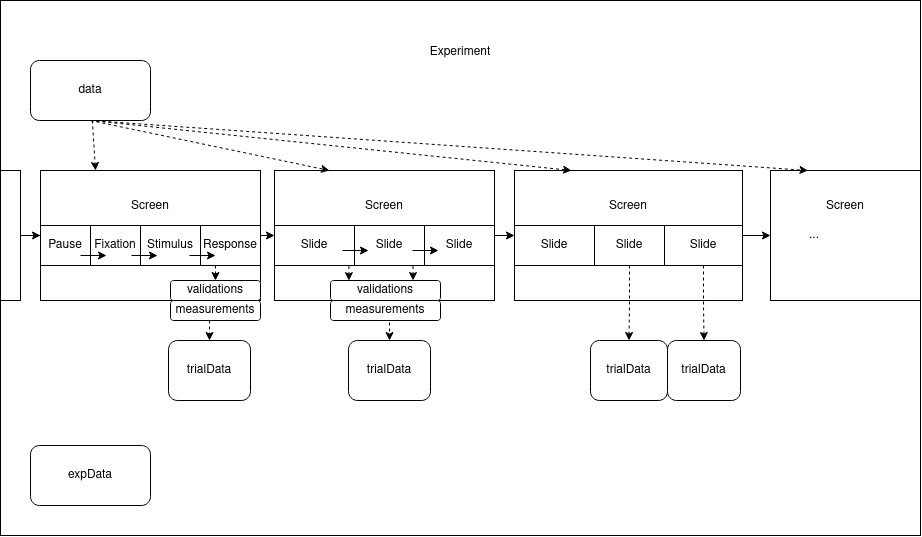

The diagram above was exported from draw.io. Its source (the exported page's mxGraphModel, read from the mxfile embedded in the PNG):
<mxGraphModel dx="1185" dy="659" grid="1" gridSize="10" guides="1" tooltips="1" connect="1" arrows="1" fold="1" page="1" pageScale="1" pageWidth="827" pageHeight="1169" math="0" shadow="0">
  <root>
    <mxCell id="0" />
    <mxCell id="1" parent="0" />
    <mxCell id="X5t9aL0drkCm2suMyf4Y-1" value="&lt;div&gt;Experiment&lt;/div&gt;&lt;div&gt;&lt;br&gt;&lt;/div&gt;&lt;div&gt;&lt;br&gt;&lt;/div&gt;&lt;div&gt;&lt;br&gt;&lt;/div&gt;&lt;div&gt;&lt;br&gt;&lt;/div&gt;&lt;div&gt;&lt;br&gt;&lt;/div&gt;&lt;div&gt;&lt;br&gt;&lt;/div&gt;&lt;div&gt;&lt;br&gt;&lt;/div&gt;&lt;div&gt;&lt;br&gt;&lt;/div&gt;&lt;div&gt;&lt;br&gt;&lt;/div&gt;&lt;div&gt;&lt;br&gt;&lt;/div&gt;&lt;div&gt;&lt;br&gt;&lt;/div&gt;&lt;div&gt;&lt;br&gt;&lt;/div&gt;&lt;div&gt;&lt;br&gt;&lt;/div&gt;&lt;div&gt;&lt;br&gt;&lt;/div&gt;&lt;div&gt;&lt;br&gt;&lt;/div&gt;&lt;div&gt;&lt;br&gt;&lt;/div&gt;&lt;div&gt;&lt;br&gt;&lt;/div&gt;&lt;div&gt;&lt;br&gt;&lt;/div&gt;&lt;div&gt;&lt;br&gt;&lt;/div&gt;&lt;div&gt;&lt;br&gt;&lt;/div&gt;&lt;div&gt;&lt;br&gt;&lt;/div&gt;&lt;div&gt;&lt;br&gt;&lt;/div&gt;&lt;div&gt;&lt;br&gt;&lt;/div&gt;&lt;div&gt;&lt;br&gt;&lt;/div&gt;&lt;div&gt;&lt;br&gt;&lt;/div&gt;&lt;div&gt;&lt;br&gt;&lt;/div&gt;&lt;div&gt;&lt;br&gt;&lt;/div&gt;&lt;div&gt;&lt;br&gt;&lt;/div&gt;&lt;div&gt;&lt;br&gt;&lt;/div&gt;&lt;div&gt;&lt;br&gt;&lt;/div&gt;" style="rounded=0;whiteSpace=wrap;html=1;" parent="1" vertex="1">
      <mxGeometry x="40" y="80" width="920" height="535" as="geometry" />
    </mxCell>
    <mxCell id="X5t9aL0drkCm2suMyf4Y-9" value="&lt;div&gt;Screen&lt;/div&gt;&lt;div&gt;&lt;br&gt;&lt;/div&gt;&lt;div&gt;&lt;br&gt;&lt;/div&gt;&lt;div&gt;&lt;br&gt;&lt;/div&gt;&lt;div&gt;&lt;br&gt;&lt;/div&gt;" style="rounded=0;whiteSpace=wrap;html=1;" parent="1" vertex="1">
      <mxGeometry x="554" y="250" width="228" height="130" as="geometry" />
    </mxCell>
    <mxCell id="X5t9aL0drkCm2suMyf4Y-2" value="trialData" style="rounded=1;whiteSpace=wrap;html=1;" parent="1" vertex="1">
      <mxGeometry x="388" y="420" width="82" height="60" as="geometry" />
    </mxCell>
    <mxCell id="X5t9aL0drkCm2suMyf4Y-3" value="data" style="rounded=1;whiteSpace=wrap;html=1;" parent="1" vertex="1">
      <mxGeometry x="70" y="140" width="120" height="60" as="geometry" />
    </mxCell>
    <mxCell id="X5t9aL0drkCm2suMyf4Y-23" style="edgeStyle=orthogonalEdgeStyle;rounded=0;orthogonalLoop=1;jettySize=auto;html=1;exitX=1;exitY=0.5;exitDx=0;exitDy=0;entryX=0;entryY=0.5;entryDx=0;entryDy=0;" parent="1" source="X5t9aL0drkCm2suMyf4Y-4" target="X5t9aL0drkCm2suMyf4Y-9" edge="1">
      <mxGeometry relative="1" as="geometry" />
    </mxCell>
    <mxCell id="X5t9aL0drkCm2suMyf4Y-4" value="&lt;div&gt;Screen&lt;/div&gt;&lt;div&gt;&lt;br&gt;&lt;/div&gt;&lt;div&gt;&lt;br&gt;&lt;/div&gt;&lt;div&gt;&lt;br&gt;&lt;/div&gt;&lt;div&gt;&lt;br&gt;&lt;/div&gt;" style="rounded=0;whiteSpace=wrap;html=1;" parent="1" vertex="1">
      <mxGeometry x="314" y="250" width="220" height="130" as="geometry" />
    </mxCell>
    <mxCell id="X5t9aL0drkCm2suMyf4Y-5" value="Slide" style="rounded=0;whiteSpace=wrap;html=1;" parent="1" vertex="1">
      <mxGeometry x="314" y="305" width="80" height="40" as="geometry" />
    </mxCell>
    <mxCell id="X5t9aL0drkCm2suMyf4Y-7" value="Slide" style="rounded=0;whiteSpace=wrap;html=1;" parent="1" vertex="1">
      <mxGeometry x="394" y="305" width="70" height="40" as="geometry" />
    </mxCell>
    <mxCell id="X5t9aL0drkCm2suMyf4Y-8" value="Slide" style="rounded=0;whiteSpace=wrap;html=1;" parent="1" vertex="1">
      <mxGeometry x="464" y="305" width="70" height="40" as="geometry" />
    </mxCell>
    <mxCell id="X5t9aL0drkCm2suMyf4Y-13" style="edgeStyle=orthogonalEdgeStyle;rounded=0;orthogonalLoop=1;jettySize=auto;html=1;exitX=0.5;exitY=1;exitDx=0;exitDy=0;entryX=0.5;entryY=0;entryDx=0;entryDy=0;dashed=1;" parent="1" source="X5t9aL0drkCm2suMyf4Y-10" target="X5t9aL0drkCm2suMyf4Y-2" edge="1">
      <mxGeometry relative="1" as="geometry" />
    </mxCell>
    <mxCell id="X5t9aL0drkCm2suMyf4Y-10" value="measurements" style="rounded=1;whiteSpace=wrap;html=1;" parent="1" vertex="1">
      <mxGeometry x="370" y="380" width="110" height="20" as="geometry" />
    </mxCell>
    <mxCell id="X5t9aL0drkCm2suMyf4Y-12" value="validations" style="rounded=1;whiteSpace=wrap;html=1;" parent="1" vertex="1">
      <mxGeometry x="370" y="360" width="110" height="20" as="geometry" />
    </mxCell>
    <mxCell id="X5t9aL0drkCm2suMyf4Y-14" value="&lt;div&gt;expData&lt;/div&gt;" style="rounded=1;whiteSpace=wrap;html=1;" parent="1" vertex="1">
      <mxGeometry x="70" y="525" width="120" height="60" as="geometry" />
    </mxCell>
    <mxCell id="X5t9aL0drkCm2suMyf4Y-19" value="" style="endArrow=classic;html=1;" parent="1" edge="1">
      <mxGeometry width="50" height="50" relative="1" as="geometry">
        <mxPoint x="382" y="330" as="sourcePoint" />
        <mxPoint x="408" y="330" as="targetPoint" />
      </mxGeometry>
    </mxCell>
    <mxCell id="X5t9aL0drkCm2suMyf4Y-20" value="" style="endArrow=classic;html=1;" parent="1" edge="1">
      <mxGeometry width="50" height="50" relative="1" as="geometry">
        <mxPoint x="452" y="330" as="sourcePoint" />
        <mxPoint x="478" y="330" as="targetPoint" />
      </mxGeometry>
    </mxCell>
    <mxCell id="shQHbj2K9rTeRxVIeZNc-1" value="Slide" style="rounded=0;whiteSpace=wrap;html=1;" parent="1" vertex="1">
      <mxGeometry x="554" y="305" width="80" height="40" as="geometry" />
    </mxCell>
    <mxCell id="shQHbj2K9rTeRxVIeZNc-2" value="Slide" style="rounded=0;whiteSpace=wrap;html=1;" parent="1" vertex="1">
      <mxGeometry x="634" y="305" width="70" height="40" as="geometry" />
    </mxCell>
    <mxCell id="shQHbj2K9rTeRxVIeZNc-3" value="Slide" style="rounded=0;whiteSpace=wrap;html=1;" parent="1" vertex="1">
      <mxGeometry x="704" y="305" width="78" height="40" as="geometry" />
    </mxCell>
    <mxCell id="X5t9aL0drkCm2suMyf4Y-17" style="edgeStyle=orthogonalEdgeStyle;rounded=0;orthogonalLoop=1;jettySize=auto;html=1;entryX=0.5;entryY=0;entryDx=0;entryDy=0;exitX=0.5;exitY=1;exitDx=0;exitDy=0;dashed=1;" parent="1" source="shQHbj2K9rTeRxVIeZNc-2" target="X5t9aL0drkCm2suMyf4Y-16" edge="1">
      <mxGeometry relative="1" as="geometry" />
    </mxCell>
    <mxCell id="shQHbj2K9rTeRxVIeZNc-4" style="edgeStyle=orthogonalEdgeStyle;rounded=0;orthogonalLoop=1;jettySize=auto;html=1;exitX=0.5;exitY=1;exitDx=0;exitDy=0;dashed=1;" parent="1" source="shQHbj2K9rTeRxVIeZNc-3" target="shQHbj2K9rTeRxVIeZNc-5" edge="1">
      <mxGeometry relative="1" as="geometry">
        <mxPoint x="679" y="360" as="sourcePoint" />
        <mxPoint x="670" y="420" as="targetPoint" />
      </mxGeometry>
    </mxCell>
    <mxCell id="shQHbj2K9rTeRxVIeZNc-5" value="trialData" style="rounded=1;whiteSpace=wrap;html=1;" parent="1" vertex="1">
      <mxGeometry x="707" y="420" width="73" height="60" as="geometry" />
    </mxCell>
    <mxCell id="X5t9aL0drkCm2suMyf4Y-16" value="trialData" style="rounded=1;whiteSpace=wrap;html=1;" parent="1" vertex="1">
      <mxGeometry x="630" y="420" width="77" height="60" as="geometry" />
    </mxCell>
    <mxCell id="shQHbj2K9rTeRxVIeZNc-6" value="&lt;div&gt;Screen&lt;/div&gt;&lt;div&gt;&lt;br&gt;&lt;/div&gt;&lt;div&gt;&lt;br&gt;&lt;/div&gt;&lt;div&gt;&lt;br&gt;&lt;/div&gt;&lt;div&gt;&lt;br&gt;&lt;/div&gt;" style="rounded=0;whiteSpace=wrap;html=1;" parent="1" vertex="1">
      <mxGeometry x="810" y="250" width="150" height="130" as="geometry" />
    </mxCell>
    <mxCell id="X5t9aL0drkCm2suMyf4Y-18" value="..." style="text;html=1;strokeColor=none;fillColor=none;align=center;verticalAlign=middle;whiteSpace=wrap;rounded=0;" parent="1" vertex="1">
      <mxGeometry x="834" y="305" width="40" height="20" as="geometry" />
    </mxCell>
    <mxCell id="shQHbj2K9rTeRxVIeZNc-7" style="edgeStyle=orthogonalEdgeStyle;rounded=0;orthogonalLoop=1;jettySize=auto;html=1;entryX=0;entryY=0.5;entryDx=0;entryDy=0;exitX=1;exitY=0.5;exitDx=0;exitDy=0;" parent="1" source="X5t9aL0drkCm2suMyf4Y-9" target="shQHbj2K9rTeRxVIeZNc-6" edge="1">
      <mxGeometry relative="1" as="geometry">
        <mxPoint x="544" y="325" as="sourcePoint" />
        <mxPoint x="564" y="325" as="targetPoint" />
      </mxGeometry>
    </mxCell>
    <mxCell id="shQHbj2K9rTeRxVIeZNc-10" style="edgeStyle=orthogonalEdgeStyle;rounded=0;orthogonalLoop=1;jettySize=auto;html=1;entryX=0;entryY=0.5;entryDx=0;entryDy=0;exitX=1;exitY=0.5;exitDx=0;exitDy=0;" parent="1" target="X5t9aL0drkCm2suMyf4Y-4" edge="1">
      <mxGeometry relative="1" as="geometry">
        <mxPoint x="300" y="315" as="sourcePoint" />
        <mxPoint x="564" y="325" as="targetPoint" />
      </mxGeometry>
    </mxCell>
    <mxCell id="shQHbj2K9rTeRxVIeZNc-11" style="edgeStyle=orthogonalEdgeStyle;rounded=0;orthogonalLoop=1;jettySize=auto;html=1;entryX=0.167;entryY=0.008;entryDx=0;entryDy=0;exitX=1;exitY=1;exitDx=0;exitDy=0;entryPerimeter=0;dashed=1;" parent="1" source="X5t9aL0drkCm2suMyf4Y-5" target="X5t9aL0drkCm2suMyf4Y-12" edge="1">
      <mxGeometry relative="1" as="geometry">
        <mxPoint x="679" y="355" as="sourcePoint" />
        <mxPoint x="678" y="430" as="targetPoint" />
      </mxGeometry>
    </mxCell>
    <mxCell id="shQHbj2K9rTeRxVIeZNc-12" style="edgeStyle=orthogonalEdgeStyle;rounded=0;orthogonalLoop=1;jettySize=auto;html=1;entryX=0.75;entryY=0;entryDx=0;entryDy=0;exitX=0;exitY=1;exitDx=0;exitDy=0;dashed=1;" parent="1" source="X5t9aL0drkCm2suMyf4Y-8" target="X5t9aL0drkCm2suMyf4Y-12" edge="1">
      <mxGeometry relative="1" as="geometry">
        <mxPoint x="404" y="355" as="sourcePoint" />
        <mxPoint x="407.5" y="370" as="targetPoint" />
      </mxGeometry>
    </mxCell>
    <mxCell id="bz10wVTRfY3r_7okI-cT-1" value="" style="rounded=0;whiteSpace=wrap;html=1;" vertex="1" parent="1">
      <mxGeometry x="40" y="250" width="20" height="130" as="geometry" />
    </mxCell>
    <mxCell id="bz10wVTRfY3r_7okI-cT-2" value="&lt;div&gt;Screen&lt;/div&gt;&lt;div&gt;&lt;br&gt;&lt;/div&gt;&lt;div&gt;&lt;br&gt;&lt;/div&gt;&lt;div&gt;&lt;br&gt;&lt;/div&gt;&lt;div&gt;&lt;br&gt;&lt;/div&gt;" style="rounded=0;whiteSpace=wrap;html=1;" vertex="1" parent="1">
      <mxGeometry x="80" y="250" width="220" height="130" as="geometry" />
    </mxCell>
    <mxCell id="bz10wVTRfY3r_7okI-cT-3" style="edgeStyle=orthogonalEdgeStyle;rounded=0;orthogonalLoop=1;jettySize=auto;html=1;" edge="1" parent="1" source="bz10wVTRfY3r_7okI-cT-1">
      <mxGeometry relative="1" as="geometry">
        <mxPoint x="310" y="325" as="sourcePoint" />
        <mxPoint x="80" y="315" as="targetPoint" />
      </mxGeometry>
    </mxCell>
    <mxCell id="bz10wVTRfY3r_7okI-cT-4" value="Pause" style="rounded=0;whiteSpace=wrap;html=1;" vertex="1" parent="1">
      <mxGeometry x="80" y="305" width="50" height="40" as="geometry" />
    </mxCell>
    <mxCell id="bz10wVTRfY3r_7okI-cT-5" value="Fixation" style="rounded=0;whiteSpace=wrap;html=1;" vertex="1" parent="1">
      <mxGeometry x="130" y="305" width="50" height="40" as="geometry" />
    </mxCell>
    <mxCell id="bz10wVTRfY3r_7okI-cT-6" value="Response" style="rounded=0;whiteSpace=wrap;html=1;" vertex="1" parent="1">
      <mxGeometry x="240" y="305" width="60" height="40" as="geometry" />
    </mxCell>
    <mxCell id="bz10wVTRfY3r_7okI-cT-7" value="Stimulus" style="rounded=0;whiteSpace=wrap;html=1;" vertex="1" parent="1">
      <mxGeometry x="180" y="305" width="60" height="40" as="geometry" />
    </mxCell>
    <mxCell id="bz10wVTRfY3r_7okI-cT-9" value="" style="endArrow=classic;html=1;" edge="1" parent="1">
      <mxGeometry width="50" height="50" relative="1" as="geometry">
        <mxPoint x="171" y="335" as="sourcePoint" />
        <mxPoint x="197" y="335" as="targetPoint" />
      </mxGeometry>
    </mxCell>
    <mxCell id="bz10wVTRfY3r_7okI-cT-10" value="" style="endArrow=classic;html=1;" edge="1" parent="1">
      <mxGeometry width="50" height="50" relative="1" as="geometry">
        <mxPoint x="229" y="335" as="sourcePoint" />
        <mxPoint x="255" y="335" as="targetPoint" />
      </mxGeometry>
    </mxCell>
    <mxCell id="bz10wVTRfY3r_7okI-cT-11" value="" style="endArrow=classic;html=1;" edge="1" parent="1">
      <mxGeometry width="50" height="50" relative="1" as="geometry">
        <mxPoint x="120" y="335" as="sourcePoint" />
        <mxPoint x="146" y="335" as="targetPoint" />
      </mxGeometry>
    </mxCell>
    <mxCell id="bz10wVTRfY3r_7okI-cT-12" value="trialData" style="rounded=1;whiteSpace=wrap;html=1;" vertex="1" parent="1">
      <mxGeometry x="208" y="420" width="82" height="60" as="geometry" />
    </mxCell>
    <mxCell id="bz10wVTRfY3r_7okI-cT-13" style="edgeStyle=orthogonalEdgeStyle;rounded=0;orthogonalLoop=1;jettySize=auto;html=1;exitX=0.5;exitY=1;exitDx=0;exitDy=0;entryX=0.5;entryY=0;entryDx=0;entryDy=0;dashed=1;" edge="1" parent="1" source="bz10wVTRfY3r_7okI-cT-14" target="bz10wVTRfY3r_7okI-cT-12">
      <mxGeometry relative="1" as="geometry" />
    </mxCell>
    <mxCell id="bz10wVTRfY3r_7okI-cT-14" value="measurements" style="rounded=1;whiteSpace=wrap;html=1;" vertex="1" parent="1">
      <mxGeometry x="210" y="380" width="90" height="20" as="geometry" />
    </mxCell>
    <mxCell id="bz10wVTRfY3r_7okI-cT-15" value="validations" style="rounded=1;whiteSpace=wrap;html=1;" vertex="1" parent="1">
      <mxGeometry x="210" y="360" width="90" height="20" as="geometry" />
    </mxCell>
    <mxCell id="bz10wVTRfY3r_7okI-cT-17" value="" style="endArrow=classic;html=1;entryX=0.5;entryY=0;entryDx=0;entryDy=0;exitX=0.25;exitY=1;exitDx=0;exitDy=0;dashed=1;" edge="1" parent="1" source="bz10wVTRfY3r_7okI-cT-6" target="bz10wVTRfY3r_7okI-cT-15">
      <mxGeometry width="50" height="50" relative="1" as="geometry">
        <mxPoint x="239" y="345" as="sourcePoint" />
        <mxPoint x="265" y="345" as="targetPoint" />
      </mxGeometry>
    </mxCell>
    <mxCell id="bz10wVTRfY3r_7okI-cT-18" value="" style="endArrow=classic;html=1;entryX=0.25;entryY=0;entryDx=0;entryDy=0;dashed=1;" edge="1" parent="1" source="X5t9aL0drkCm2suMyf4Y-3" target="bz10wVTRfY3r_7okI-cT-2">
      <mxGeometry width="50" height="50" relative="1" as="geometry">
        <mxPoint x="470" y="410" as="sourcePoint" />
        <mxPoint x="520" y="360" as="targetPoint" />
      </mxGeometry>
    </mxCell>
    <mxCell id="bz10wVTRfY3r_7okI-cT-19" value="" style="endArrow=classic;html=1;exitX=0.5;exitY=1;exitDx=0;exitDy=0;entryX=0.25;entryY=0;entryDx=0;entryDy=0;dashed=1;" edge="1" parent="1" source="X5t9aL0drkCm2suMyf4Y-3" target="X5t9aL0drkCm2suMyf4Y-4">
      <mxGeometry width="50" height="50" relative="1" as="geometry">
        <mxPoint x="110" y="220" as="sourcePoint" />
        <mxPoint x="145" y="260" as="targetPoint" />
      </mxGeometry>
    </mxCell>
    <mxCell id="bz10wVTRfY3r_7okI-cT-20" value="" style="endArrow=classic;html=1;exitX=0.5;exitY=1;exitDx=0;exitDy=0;entryX=0.25;entryY=0;entryDx=0;entryDy=0;dashed=1;" edge="1" parent="1" source="X5t9aL0drkCm2suMyf4Y-3" target="X5t9aL0drkCm2suMyf4Y-9">
      <mxGeometry width="50" height="50" relative="1" as="geometry">
        <mxPoint x="110" y="220" as="sourcePoint" />
        <mxPoint x="379" y="260" as="targetPoint" />
      </mxGeometry>
    </mxCell>
    <mxCell id="bz10wVTRfY3r_7okI-cT-21" value="" style="endArrow=classic;html=1;exitX=0.5;exitY=1;exitDx=0;exitDy=0;entryX=0.25;entryY=0;entryDx=0;entryDy=0;dashed=1;" edge="1" parent="1" source="X5t9aL0drkCm2suMyf4Y-3" target="shQHbj2K9rTeRxVIeZNc-6">
      <mxGeometry width="50" height="50" relative="1" as="geometry">
        <mxPoint x="110" y="210" as="sourcePoint" />
        <mxPoint x="621" y="260" as="targetPoint" />
      </mxGeometry>
    </mxCell>
  </root>
</mxGraphModel>